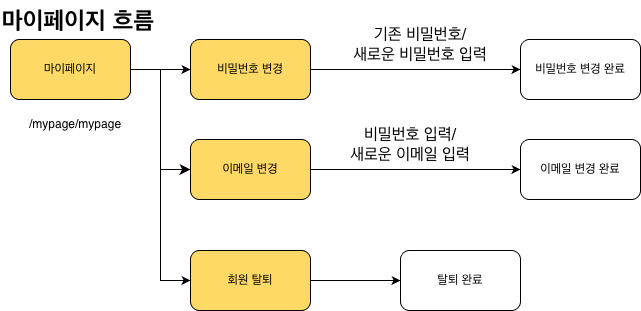

The diagram above was exported from draw.io. Its source (the exported page's mxGraphModel, read from the mxfile embedded in the PNG):
<mxGraphModel dx="909" dy="770" grid="1" gridSize="10" guides="1" tooltips="1" connect="1" arrows="1" fold="1" page="1" pageScale="1" pageWidth="827" pageHeight="1169" math="0" shadow="0" adaptiveColors="none">
  <root>
    <mxCell id="0" />
    <mxCell id="1" parent="0" />
    <mxCell id="2" connectable="0" parent="1" style="group" value="" vertex="1">
      <mxGeometry height="310" width="640" x="690" y="590" as="geometry" />
    </mxCell>
    <mxCell id="3" edge="1" parent="2" source="4" style="edgeStyle=orthogonalEdgeStyle;rounded=0;orthogonalLoop=1;jettySize=auto;html=1;entryX=0;entryY=0.5;entryDx=0;entryDy=0;" target="5">
      <mxGeometry relative="1" as="geometry" />
    </mxCell>
    <mxCell id="4" parent="2" style="rounded=1;whiteSpace=wrap;html=1;fillColor=light-dark(#FFD966,#FFD966);container=0;" value="회원 탈퇴" vertex="1">
      <mxGeometry height="60" width="120" x="190" y="250" as="geometry" />
    </mxCell>
    <mxCell id="5" parent="2" style="rounded=1;whiteSpace=wrap;html=1;fillColor=light-dark(#FFFFFF,#FFD966);container=0;" value="탈퇴 완료" vertex="1">
      <mxGeometry height="60" width="120" x="400" y="250" as="geometry" />
    </mxCell>
    <mxCell id="6" edge="1" parent="2" source="10" style="edgeStyle=orthogonalEdgeStyle;rounded=0;orthogonalLoop=1;jettySize=auto;html=1;entryX=0;entryY=0.5;entryDx=0;entryDy=0;" target="4">
      <mxGeometry relative="1" as="geometry" />
    </mxCell>
    <mxCell id="7" parent="2" style="text;html=1;whiteSpace=wrap;overflow=hidden;rounded=0;container=0;" value="&lt;h1 style=&quot;margin-top: 0px;&quot;&gt;마이페이지 흐름&lt;/h1&gt;" vertex="1">
      <mxGeometry height="40" width="160" as="geometry" />
    </mxCell>
    <mxCell id="8" edge="1" parent="2" source="10" style="edgeStyle=orthogonalEdgeStyle;rounded=0;orthogonalLoop=1;jettySize=auto;html=1;entryX=0;entryY=0.5;entryDx=0;entryDy=0;" target="11">
      <mxGeometry relative="1" as="geometry" />
    </mxCell>
    <mxCell id="9" edge="1" parent="2" source="10" style="edgeStyle=orthogonalEdgeStyle;rounded=0;orthogonalLoop=1;jettySize=auto;html=1;entryX=0;entryY=0.5;entryDx=0;entryDy=0;fontSize=12;startSize=8;endSize=8;" target="16">
      <mxGeometry relative="1" as="geometry" />
    </mxCell>
    <mxCell id="10" parent="2" style="rounded=1;whiteSpace=wrap;html=1;fillColor=light-dark(#FFD966,#FFD966);container=0;" value="마이페이지" vertex="1">
      <mxGeometry height="60" width="120" x="10" y="39" as="geometry" />
    </mxCell>
    <mxCell id="11" parent="2" style="rounded=1;whiteSpace=wrap;html=1;fillColor=light-dark(#FFD966,#FFD966);container=0;" value="비밀번호 변경" vertex="1">
      <mxGeometry height="60" width="120" x="190" y="39" as="geometry" />
    </mxCell>
    <mxCell id="12" parent="2" style="rounded=1;whiteSpace=wrap;html=1;fillColor=light-dark(#FFFFFF,#FFD966);container=0;" value="비밀번호 변경 완료" vertex="1">
      <mxGeometry height="60" width="120" x="520" y="39" as="geometry" />
    </mxCell>
    <mxCell id="13" edge="1" parent="2" source="11" style="edgeStyle=orthogonalEdgeStyle;rounded=0;orthogonalLoop=1;jettySize=auto;html=1;exitX=1;exitY=0.5;exitDx=0;exitDy=0;" target="12">
      <mxGeometry relative="1" as="geometry">
        <mxPoint x="520" y="69" as="sourcePoint" />
      </mxGeometry>
    </mxCell>
    <mxCell id="14" parent="2" style="text;html=1;whiteSpace=wrap;strokeColor=none;fillColor=none;align=center;verticalAlign=middle;rounded=0;fontSize=16;container=0;" value="기존 비밀번호/&lt;div&gt;새로운 비밀번호 입력&lt;/div&gt;" vertex="1">
      <mxGeometry height="30" width="140" x="350" y="30" as="geometry" />
    </mxCell>
    <mxCell id="15" parent="2" style="text;whiteSpace=wrap;container=0;" value="/mypage/mypage" vertex="1">
      <mxGeometry height="20" width="110" x="27" y="110" as="geometry" />
    </mxCell>
    <mxCell id="16" parent="2" style="rounded=1;whiteSpace=wrap;html=1;fillColor=light-dark(#FFD966,#FFD966);container=0;" value="이메일 변경" vertex="1">
      <mxGeometry height="60" width="120" x="190" y="139" as="geometry" />
    </mxCell>
    <mxCell id="17" parent="2" style="rounded=1;whiteSpace=wrap;html=1;fillColor=light-dark(#FFFFFF,#FFD966);container=0;" value="이메일 변경 완료" vertex="1">
      <mxGeometry height="60" width="120" x="520" y="139" as="geometry" />
    </mxCell>
    <mxCell id="18" edge="1" parent="2" source="16" style="edgeStyle=orthogonalEdgeStyle;rounded=0;orthogonalLoop=1;jettySize=auto;html=1;exitX=1;exitY=0.5;exitDx=0;exitDy=0;" target="17">
      <mxGeometry relative="1" as="geometry">
        <mxPoint x="520" y="169" as="sourcePoint" />
      </mxGeometry>
    </mxCell>
    <mxCell id="19" parent="2" style="text;html=1;whiteSpace=wrap;strokeColor=none;fillColor=none;align=center;verticalAlign=middle;rounded=0;fontSize=16;container=0;" value="비밀번호 입력/&lt;div&gt;새로운 이메일 입력&lt;/div&gt;" vertex="1">
      <mxGeometry height="30" width="140" x="340" y="130" as="geometry" />
    </mxCell>
  </root>
</mxGraphModel>